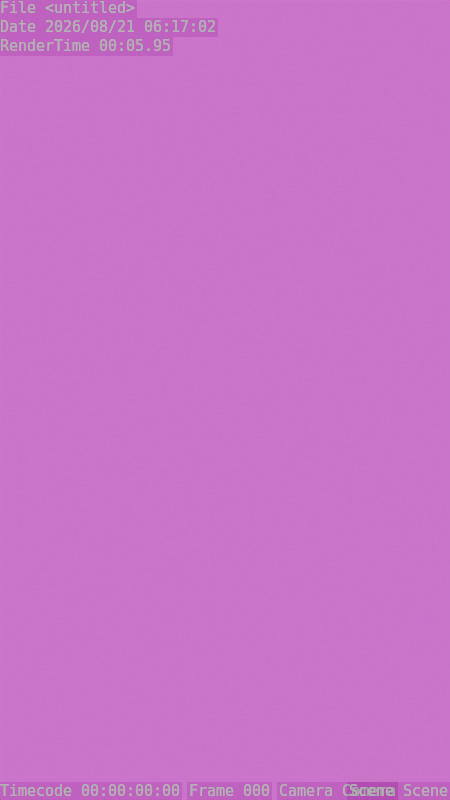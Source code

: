 # Source: Meta_Sq.blend  (saved by Blender 4.5.90; exported with 4.5.12 LTS)
import bpy
from mathutils import Matrix  # noqa: F401  (used for matrix-valued properties, if any)

bpy.ops.wm.read_factory_settings(use_empty=True)
scene = bpy.context.scene
scene.name = 'Scene'

# ---- collections
col_collection = bpy.data.collections.new('Collection'); scene.collection.children.link(col_collection)
col_collection_2 = bpy.data.collections.new('Collection 2'); scene.collection.children.link(col_collection_2)

# ---- images (referenced by path relative to the original .blend; pixels are not part of the script)
import os
ASSET_DIR = os.environ.get("B2B_ASSET_DIR", "")  # directory of the original .blend (textures are referenced by path, not embedded)
HERE = os.path.dirname(os.path.abspath(__file__))  # packed textures are extracted next to this script under _unpacked/

def load_image(name, relpath, width, height, colorspace="sRGB"):
    """Load a texture the original file referenced (path relative to the .blend, or extracted next to this script)."""
    p = next((c for c in (os.path.join(HERE, relpath), os.path.join(ASSET_DIR, relpath)) if relpath and os.path.exists(c)), "")
    if p:
        img = bpy.data.images.load(p, check_existing=True)
        img.name = name
    else:  # same state as the original file: an image datablock whose file is absent (Cycles renders it pink)
        img = bpy.data.images.new(name, width, height)
        img.source = "FILE"
        img.filepath = "//" + (relpath or name)
    img.colorspace_settings.name = colorspace
    return img
img_studio_small_09_4k_exr = load_image('studio_small_09_4k.exr', 'studio_small_09_4k.exr', 1024, 1024, 'Linear Rec.709')

# ---- materials (node trees are filled in below, after node groups)
mat_material_001 = bpy.data.materials.new('Material.001')
mat_material_002 = bpy.data.materials.new('Material.002')
mat_material_003 = bpy.data.materials.new('Material.003')
mat_material_004 = bpy.data.materials.new('Material.004')

# ---- material node trees
mat_material_001.use_nodes = True; mat_material_001.node_tree.nodes.clear()
_N = mat_material_001.node_tree.nodes; _L = mat_material_001.node_tree.links
n0 = _N.new('ShaderNodeOutputMaterial'); n0.name = 'Material Output'; n0.location = (245, 99)
n1 = _N.new('ShaderNodeBsdfPrincipled'); n1.name = 'Principled BSDF'; n1.location = (-403, 269)
n1.inputs[0].default_value = (0.8, 0.8, 0.8, 0.0)
n1.inputs[2].default_value = 0.0
n1.inputs[3].default_value = 1.333
n1.inputs[18].default_value = 1.0
n2 = _N.new('ShaderNodeBsdfGlass'); n2.name = 'Glass BSDF'; n2.location = (-312, -76)
n2.inputs[2].default_value = 3.7
n3 = _N.new('ShaderNodeMixShader'); n3.name = 'Mix Shader'; n3.location = (-55, 49)
n3.inputs[0].default_value = 0.4083
_L.new(n1.outputs[0], n3.inputs[1])
_L.new(n2.outputs[0], n3.inputs[2])
_L.new(n3.outputs[0], n0.inputs[0])
n0.is_active_output = True
mat_material_002.use_nodes = True; mat_material_002.node_tree.nodes.clear()
_N = mat_material_002.node_tree.nodes; _L = mat_material_002.node_tree.links
n0 = _N.new('ShaderNodeOutputMaterial'); n0.name = 'Material Output'; n0.location = (245, 99)
n1 = _N.new('ShaderNodeBsdfPrincipled'); n1.name = 'Principled BSDF'; n1.location = (-403, 269)
n1.inputs[0].default_value = (0.8, 0.8, 0.8, 0.0)
n1.inputs[2].default_value = 0.0
n1.inputs[3].default_value = 1.333
n1.inputs[18].default_value = 1.0
n2 = _N.new('ShaderNodeBsdfGlass'); n2.name = 'Glass BSDF'; n2.location = (-312, -76)
n2.inputs[2].default_value = 3.7
n3 = _N.new('ShaderNodeMixShader'); n3.name = 'Mix Shader'; n3.location = (-55, 49)
n3.inputs[0].default_value = 0.4083
_L.new(n1.outputs[0], n3.inputs[1])
_L.new(n2.outputs[0], n3.inputs[2])
_L.new(n3.outputs[0], n0.inputs[0])
n0.is_active_output = True
mat_material_003.use_nodes = True; mat_material_003.node_tree.nodes.clear()
_N = mat_material_003.node_tree.nodes; _L = mat_material_003.node_tree.links
n0 = _N.new('ShaderNodeOutputMaterial'); n0.name = 'Material Output'; n0.location = (245, 99)
n1 = _N.new('ShaderNodeBsdfPrincipled'); n1.name = 'Principled BSDF'; n1.location = (-403, 269)
n1.inputs[0].default_value = (0.8, 0.8, 0.8, 0.0)
n1.inputs[2].default_value = 0.0
n1.inputs[3].default_value = 1.333
n1.inputs[18].default_value = 1.0
n2 = _N.new('ShaderNodeBsdfGlass'); n2.name = 'Glass BSDF'; n2.location = (-312, -76)
n2.inputs[2].default_value = 3.7
n3 = _N.new('ShaderNodeMixShader'); n3.name = 'Mix Shader'; n3.location = (-55, 49)
n3.inputs[0].default_value = 0.4083
_L.new(n1.outputs[0], n3.inputs[1])
_L.new(n2.outputs[0], n3.inputs[2])
_L.new(n3.outputs[0], n0.inputs[0])
n0.is_active_output = True
mat_material_004.use_nodes = True; mat_material_004.node_tree.nodes.clear()
_N = mat_material_004.node_tree.nodes; _L = mat_material_004.node_tree.links
n0 = _N.new('ShaderNodeOutputMaterial'); n0.name = 'Material Output'; n0.location = (245, 99)
n1 = _N.new('ShaderNodeBsdfPrincipled'); n1.name = 'Principled BSDF'; n1.location = (-403, 269)
n1.inputs[0].default_value = (0.8, 0.8, 0.8, 0.0)
n1.inputs[2].default_value = 0.0
n1.inputs[3].default_value = 1.333
n1.inputs[18].default_value = 1.0
n2 = _N.new('ShaderNodeBsdfGlass'); n2.name = 'Glass BSDF'; n2.location = (-312, -76)
n2.inputs[2].default_value = 3.7
n3 = _N.new('ShaderNodeMixShader'); n3.name = 'Mix Shader'; n3.location = (-55, 49)
n3.inputs[0].default_value = 0.4083
_L.new(n1.outputs[0], n3.inputs[1])
_L.new(n2.outputs[0], n3.inputs[2])
_L.new(n3.outputs[0], n0.inputs[0])
n0.is_active_output = True

# ---- world
world_world = bpy.data.worlds.new('World'); scene.world = world_world
world_world.use_nodes = True; world_world.node_tree.nodes.clear()
_N = world_world.node_tree.nodes; _L = world_world.node_tree.links
n0 = _N.new('ShaderNodeOutputWorld'); n0.name = 'World Output'; n0.location = (200, 100)
n1 = _N.new('ShaderNodeBackground'); n1.name = 'Background'; n1.location = (-200, 100)
n2 = _N.new('ShaderNodeTexEnvironment'); n2.name = 'Environment Texture'; n2.location = (-490, 60)
n2.image = img_studio_small_09_4k_exr
_L.new(n1.outputs[0], n0.inputs[0])
_L.new(n2.outputs[0], n1.inputs[0])
n0.is_active_output = True
world_world.color = (0.05088, 0.05088, 0.05088)
world_world.sun_shadow_jitter_overblur = 0.0

# ---- cameras
cam_camera = bpy.data.cameras.new('Camera')
cam_camera.clip_end = 100.0
cam_camera.ortho_scale = 7.314

# ---- lights
light_light = bpy.data.lights.new('Light', 'POINT')
light_light.energy = 1000.0
light_light.shadow_soft_size = 0.1

# ---- objects
ob_light = bpy.data.objects.new('Light', light_light)
ob_camera = bpy.data.objects.new('Camera', cam_camera)
ob_mball = bpy.data.objects.new('Mball', None)
ob_mball_001 = bpy.data.objects.new('Mball.001', None)
ob_mball_002 = bpy.data.objects.new('Mball.002', None)
ob_mball_003 = bpy.data.objects.new('Mball.003', None)
ob_mball_004 = bpy.data.objects.new('Mball.004', None)
ob_mball_005 = bpy.data.objects.new('Mball.005', None)
ob_mball_006 = bpy.data.objects.new('Mball.006', None)
ob_mball_007 = bpy.data.objects.new('Mball.007', None)
ob_mball_008 = bpy.data.objects.new('Mball.008', None)
ob_mball_009 = bpy.data.objects.new('Mball.009', None)
ob_mball_010 = bpy.data.objects.new('Mball.010', None)
ob_mball_011 = bpy.data.objects.new('Mball.011', None)
ob_mball_u = bpy.data.objects.new('Mball U', None)
ob_mball_u_001 = bpy.data.objects.new('Mball U.001', None)
ob_mball_u_002 = bpy.data.objects.new('Mball U.002', None)

# ---- transforms, parenting, visibility, modifiers, constraints
ob_light.location = (4.076, 1.005, 5.904)
ob_light.rotation_euler = (0.6503, 0.05522, 1.866)
ob_light.lock_rotations_4d = False
ob_light.empty_display_type = 'ARROWS'
ob_light.color = (0.0, 0.0, 0.0, 0.0)
ob_light.lineart.crease_threshold = 0.0
ob_camera.location = (0.02331, 27.22, 0.9463)
ob_camera.rotation_euler = (1.535, -2.839e-07, 3.154)
ob_camera.lock_rotations_4d = False
ob_camera.empty_display_type = 'ARROWS'
ob_camera.color = (0.0, 0.0, 0.0, 0.0)
ob_camera.display_type = 'WIRE'
ob_camera.lineart.crease_threshold = 0.0
ob_mball.location = (-3.203, 0.0, -6.495)
ob_mball.empty_image_offset = (0.0, 0.0)
ob_mball_001.location = (-3.203, 0.0, -6.495)
ob_mball_001.empty_image_offset = (0.0, 0.0)
ob_mball_002.location = (-3.203, 0.0, -6.495)
ob_mball_002.empty_image_offset = (0.0, 0.0)
ob_mball_003.location = (-3.203, 0.0, -6.495)
ob_mball_003.empty_image_offset = (0.0, 0.0)
ob_mball_004.location = (-3.203, 0.0, -6.495)
ob_mball_004.empty_image_offset = (0.0, 0.0)
ob_mball_005.location = (-3.203, 0.0, -6.495)
ob_mball_005.empty_image_offset = (0.0, 0.0)
ob_mball_006.location = (-3.203, 0.0, -6.495)
ob_mball_006.empty_image_offset = (0.0, 0.0)
ob_mball_007.location = (-3.203, 0.0, -6.495)
ob_mball_007.empty_image_offset = (0.0, 0.0)
ob_mball_008.location = (-3.203, 0.0, -6.495)
ob_mball_008.empty_image_offset = (0.0, 0.0)
ob_mball_009.location = (-3.203, 0.0, -6.495)
ob_mball_009.empty_image_offset = (0.0, 0.0)
ob_mball_010.location = (-3.203, 0.0, -6.495)
ob_mball_010.empty_image_offset = (0.0, 0.0)
ob_mball_011.location = (-3.203, 0.0, -6.495)
ob_mball_011.empty_image_offset = (0.0, 0.0)
ob_mball_u.location = (-6.495, 0.0, -6.495)
ob_mball_u.empty_image_offset = (0.0, 0.0)
ob_mball_u_001.location = (-6.495, 0.0, -6.495)
ob_mball_u_001.empty_image_offset = (0.0, 0.0)
ob_mball_u_002.location = (-6.495, 0.0, -6.495)
ob_mball_u_002.empty_image_offset = (0.0, 0.0)

# ---- collection membership
col_collection.objects.link(ob_light)
col_collection.objects.link(ob_camera)
col_collection_2.objects.link(ob_mball)
col_collection_2.objects.link(ob_mball_001)
col_collection_2.objects.link(ob_mball_002)
col_collection_2.objects.link(ob_mball_003)
col_collection_2.objects.link(ob_mball_004)
col_collection_2.objects.link(ob_mball_005)
col_collection_2.objects.link(ob_mball_006)
col_collection_2.objects.link(ob_mball_007)
col_collection_2.objects.link(ob_mball_008)
col_collection_2.objects.link(ob_mball_009)
col_collection_2.objects.link(ob_mball_010)
col_collection_2.objects.link(ob_mball_011)
col_collection_2.objects.link(ob_mball_u)
col_collection_2.objects.link(ob_mball_u_001)
col_collection_2.objects.link(ob_mball_u_002)

# ---- scene / render settings (as saved in the file)
scene.camera = ob_camera
scene.frame_start = 1; scene.frame_end = 150; scene.frame_set(0)
scene.render.engine = 'CYCLES'
scene.render.image_settings.file_format = 'FFMPEG'
scene.render.image_settings.color_mode = 'RGB'
scene.render.resolution_x = 1080
scene.render.resolution_y = 1920
scene.render.use_stamp = True
scene.render.stamp_font_size = 15
scene.render.use_persistent_data = True
scene.cycles.samples = 1024
scene.cycles.adaptive_threshold = 0.05
scene.cycles.debug_bvh_time_steps = 2
bpy.context.view_layer.update()
